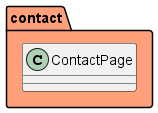

The diagram above was rendered by PlantUML. Its source (embedded in the PNG):
@startuml

package "contact" #FFA07A {
  class ContactPage
}

@enduml